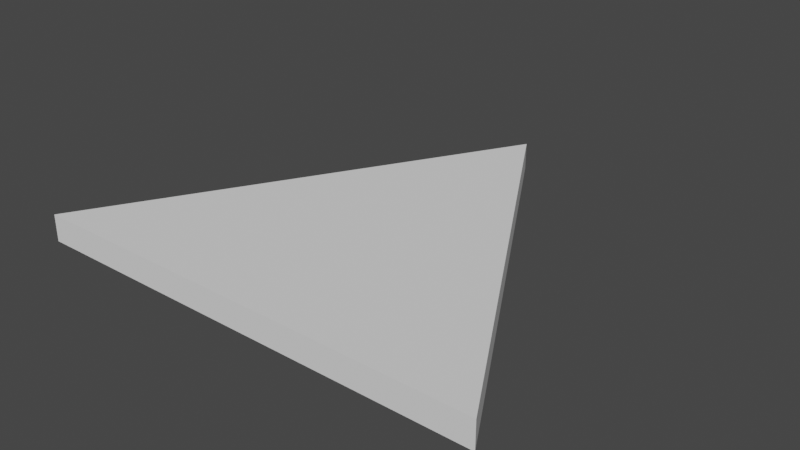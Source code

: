 # Source: buttton.blend  (saved by Blender 2.93.21; exported with 4.5.12 LTS)
import bpy
from mathutils import Matrix  # noqa: F401  (used for matrix-valued properties, if any)

bpy.ops.wm.read_factory_settings(use_empty=True)
scene = bpy.context.scene
scene.name = 'Scene'

# ---- collections
col_collection = bpy.data.collections.new('Collection'); scene.collection.children.link(col_collection)

# ---- world
world_world = bpy.data.worlds.new('World'); scene.world = world_world
world_world.use_nodes = True; world_world.node_tree.nodes.clear()
_N = world_world.node_tree.nodes; _L = world_world.node_tree.links
n0 = _N.new('ShaderNodeOutputWorld'); n0.name = 'World Output'; n0.location = (300, 300)
n1 = _N.new('ShaderNodeBackground'); n1.name = 'Background'; n1.location = (10, 300)
n1.inputs[0].default_value = (0.05088, 0.05088, 0.05088, 1.0)
_L.new(n1.outputs[0], n0.inputs[0])
n0.is_active_output = True
world_world.color = (0.05088, 0.05088, 0.05088)
world_world.use_sun_shadow = False
world_world.sun_shadow_jitter_overblur = 0.0

# ---- meshes
me_cone = bpy.data.meshes.new('Cone')
me_cone.from_pydata([(1.987e-08, 1.0, 0.0), (0.866, -0.5, 0.0), (-0.866, -0.5, 0.0)], [], [(0, 1, 2)])
_uv = me_cone.uv_layers.new(name='UVMap')
_uv.uv.foreach_set('vector', [0.75, 0.49, 0.9578, 0.13, 0.5422, 0.13])
me_cone.use_remesh_fix_poles = True
me_cone.use_remesh_preserve_attributes = False
me_cone.update()

# ---- objects
ob_cone = bpy.data.objects.new('Cone', me_cone)

# ---- transforms, parenting, visibility, modifiers, constraints
ob_cone.location = (0.0, 0.0, -5.3)
_m = ob_cone.modifiers.new('Solidify', 'SOLIDIFY')
_m.thickness = 0.1

# ---- collection membership
col_collection.objects.link(ob_cone)

# ---- scene / render settings (as saved in the file)
scene.frame_start = 1; scene.frame_end = 250; scene.frame_set(1)
scene.render.engine = 'BLENDER_EEVEE_NEXT'
scene.cycles.use_denoising = False
scene.cycles.samples = 128
scene.cycles.sampling_pattern = 'TABULATED_SOBOL'
scene.cycles.use_adaptive_sampling = False
scene.cycles.use_light_tree = False
scene.view_settings.view_transform = 'Filmic'
bpy.context.view_layer.update()

# ---- added for rendering (the .blend has no active camera and no usable light): camera, sun
cam_auto = bpy.data.cameras.new('AutoCamera')
cam_auto.lens = 50.0
cam_auto.sensor_width = 36.0
cam_auto.clip_end = 1000.0
ob_auto_camera = bpy.data.objects.new('AutoCamera', cam_auto)
scene.collection.objects.link(ob_auto_camera)
ob_auto_camera.location = (2.12197, -2.29637, -3.55262)
ob_auto_camera.rotation_euler = (1.09748, -7.21219e-08, 0.694738)
scene.camera = ob_auto_camera
light_auto_sun = bpy.data.lights.new('AutoSun', 'SUN')
light_auto_sun.energy = 3.0
light_auto_sun.angle = 0.0523599
ob_auto_sun = bpy.data.objects.new('AutoSun', light_auto_sun)
scene.collection.objects.link(ob_auto_sun)
ob_auto_sun.rotation_euler = (0.872665, 0.174533, 0.523599)
bpy.context.view_layer.update()
